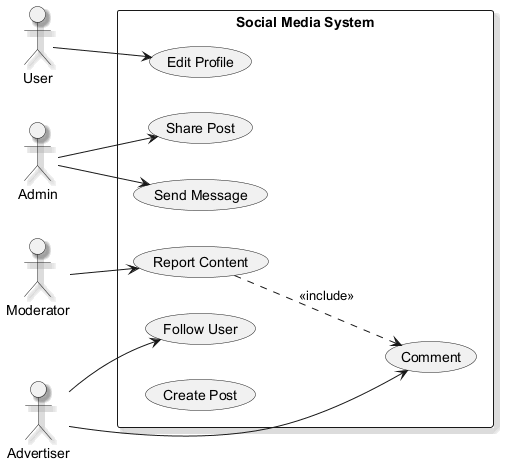

The diagram above was rendered by PlantUML. Its source (embedded in the PNG):
@startuml
skinparam backgroundColor #FFFFFF
skinparam classBackgroundColor #F1F8E9
skinparam classBorderColor #33691E
skinparam shadowing true
left to right direction
actor "Admin" as A
actor "Moderator" as M
actor "Advertiser" as A1
actor "User" as U
rectangle "Social Media System" {
  usecase "Share Post" as UC_SharePost
  usecase "Send Message" as UC_SendMessage
  usecase "Follow User" as UC_FollowUser
  usecase "Comment" as UC_Comment
  usecase "Edit Profile" as UC_EditProfile
  usecase "Report Content" as UC_ReportContent
  usecase "Create Post" as UC_CreatePost
}
A --> UC_SharePost
A --> UC_SendMessage
M --> UC_ReportContent
A1 --> UC_Comment
A1 --> UC_FollowUser
U --> UC_EditProfile
UC_ReportContent ..> UC_Comment : <<include>>
@enduml